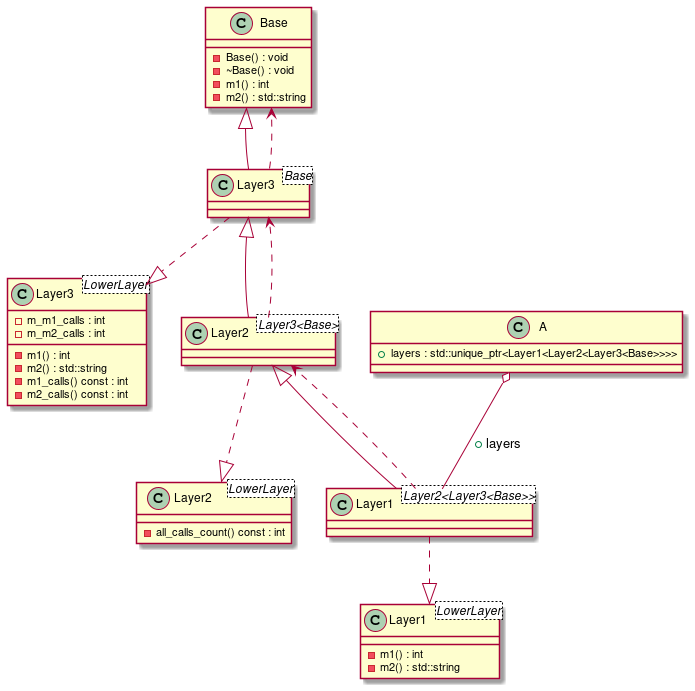

The diagram above was rendered by PlantUML. Its source (embedded in the PNG):
@startuml
class "Base" as C_0000000301

class "Layer1<LowerLayer>" as C_0000000303

class "Layer3<LowerLayer>" as C_0000000305

class "Layer2<LowerLayer>" as C_0000000307

class "Layer3<Base>" as C_0000000313

class "Layer2<Layer3<Base>>" as C_0000000312

class "Layer1<Layer2<Layer3<Base>>>" as C_0000000311

class "A" as C_0000000309

class C_0000000301 {
-Base() : void
-~Base() : void
-m1() : int
-m2() : std::string
}

class C_0000000303 {
-m1() : int
-m2() : std::string
}

class C_0000000305 {
-m1() : int
-m2() : std::string
-m1_calls() const : int
-m2_calls() const : int
-m_m1_calls : int
-m_m2_calls : int
}

class C_0000000307 {
-all_calls_count() const : int
}

class C_0000000313 {
}
C_0000000301 <|-- C_0000000313
C_0000000313 ..> C_0000000301
C_0000000313 ..|> C_0000000305

class C_0000000312 {
}
C_0000000313 <|-- C_0000000312
C_0000000312 ..> C_0000000313
C_0000000312 ..|> C_0000000307

class C_0000000311 {
}
C_0000000312 <|-- C_0000000311
C_0000000311 ..> C_0000000312
C_0000000311 ..|> C_0000000303

class C_0000000309 {
+layers : std::unique_ptr<Layer1<Layer2<Layer3<Base>>>>
}
C_0000000309 o-- C_0000000311 : +layers

@enduml